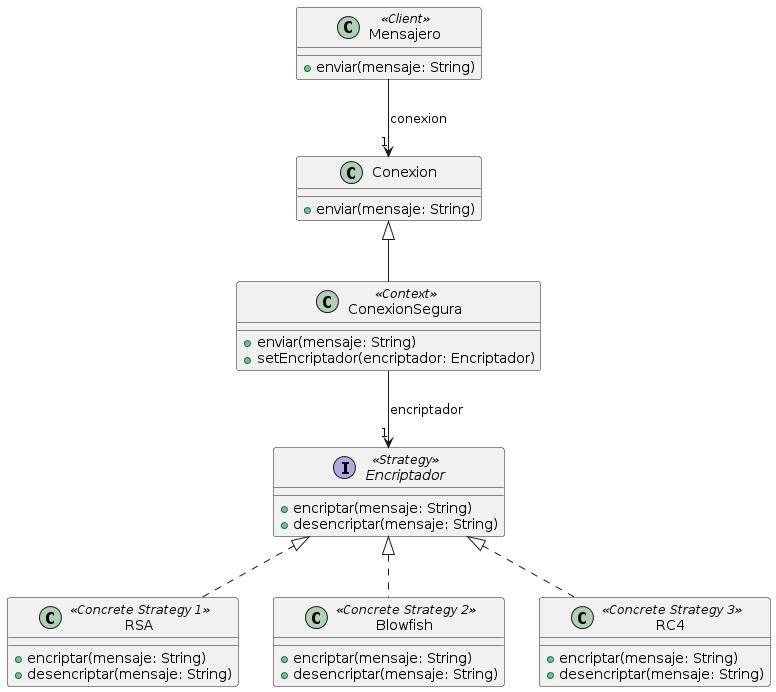

The diagram above was rendered by PlantUML. Its source (embedded in the PNG):
@startuml
class Mensajero <<Client>>{
  +enviar(mensaje: String)
}

class Conexion{
  +enviar(mensaje: String)
}

Mensajero --> "1" Conexion: conexion

class ConexionSegura <<Context>> extends Conexion{
  +enviar(mensaje: String)
  +setEncriptador(encriptador: Encriptador)
}

interface Encriptador <<Strategy>>{
  +encriptar(mensaje: String)
  +desencriptar(mensaje: String)
}

ConexionSegura --> "1" Encriptador: encriptador

class RSA <<Concrete Strategy 1>> implements Encriptador{
  +encriptar(mensaje: String)
  +desencriptar(mensaje: String)
}

class Blowfish <<Concrete Strategy 2>> implements Encriptador{
  +encriptar(mensaje: String)
  +desencriptar(mensaje: String)
}

class RC4 <<Concrete Strategy 3>> implements Encriptador{
  +encriptar(mensaje: String)
  +desencriptar(mensaje: String)
}
@enduml